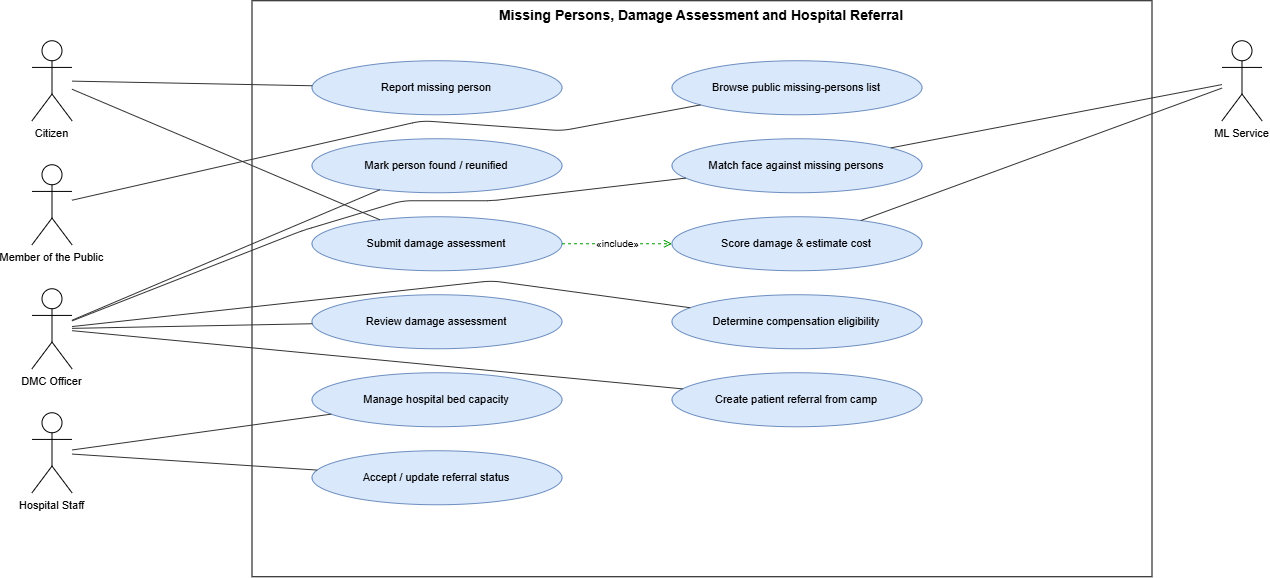

The diagram above was exported from draw.io. Its source (the exported page's mxGraphModel, read from the mxfile embedded in the PNG):
<mxGraphModel dx="1298" dy="802" grid="1" gridSize="10" guides="1" tooltips="1" connect="1" arrows="1" fold="1" page="1" pageScale="1" pageWidth="1600" pageHeight="776" math="0" shadow="0">
  <root>
    <mxCell id="0" />
    <mxCell id="1" parent="0" />
    <mxCell id="boundary" parent="1" style="rounded=0;whiteSpace=wrap;html=1;verticalAlign=top;fontStyle=1;fontSize=14;fillColor=none;strokeColor=#000000;" value="Missing Persons, Damage Assessment and Hospital Referral" vertex="1">
      <mxGeometry height="576" width="900" x="260" y="40" as="geometry" />
    </mxCell>
    <mxCell id="uc_m6_report" parent="1" style="ellipse;whiteSpace=wrap;html=1;fillColor=#dae8fc;strokeColor=#6c8ebf;fontSize=11;" value="Report missing person" vertex="1">
      <mxGeometry height="54" width="250" x="320" y="100" as="geometry" />
    </mxCell>
    <mxCell id="uc_m6_browse" parent="1" style="ellipse;whiteSpace=wrap;html=1;fillColor=#dae8fc;strokeColor=#6c8ebf;fontSize=11;" value="Browse public missing-persons list" vertex="1">
      <mxGeometry height="54" width="250" x="680" y="100" as="geometry" />
    </mxCell>
    <mxCell id="uc_m6_found" parent="1" style="ellipse;whiteSpace=wrap;html=1;fillColor=#dae8fc;strokeColor=#6c8ebf;fontSize=11;" value="Mark person found / reunified" vertex="1">
      <mxGeometry height="54" width="250" x="320" y="178" as="geometry" />
    </mxCell>
    <mxCell id="uc_m6_face" parent="1" style="ellipse;whiteSpace=wrap;html=1;fillColor=#dae8fc;strokeColor=#6c8ebf;fontSize=11;" value="Match face against missing persons" vertex="1">
      <mxGeometry height="54" width="250" x="680" y="178" as="geometry" />
    </mxCell>
    <mxCell id="uc_m6_damage" parent="1" style="ellipse;whiteSpace=wrap;html=1;fillColor=#dae8fc;strokeColor=#6c8ebf;fontSize=11;" value="Submit damage assessment" vertex="1">
      <mxGeometry height="54" width="250" x="320" y="256" as="geometry" />
    </mxCell>
    <mxCell id="uc_m6_score" parent="1" style="ellipse;whiteSpace=wrap;html=1;fillColor=#dae8fc;strokeColor=#6c8ebf;fontSize=11;" value="Score damage &amp; estimate cost" vertex="1">
      <mxGeometry height="54" width="250" x="680" y="256" as="geometry" />
    </mxCell>
    <mxCell id="uc_m6_review" parent="1" style="ellipse;whiteSpace=wrap;html=1;fillColor=#dae8fc;strokeColor=#6c8ebf;fontSize=11;" value="Review damage assessment" vertex="1">
      <mxGeometry height="54" width="250" x="320" y="334" as="geometry" />
    </mxCell>
    <mxCell id="uc_m6_comp" parent="1" style="ellipse;whiteSpace=wrap;html=1;fillColor=#dae8fc;strokeColor=#6c8ebf;fontSize=11;" value="Determine compensation eligibility" vertex="1">
      <mxGeometry height="54" width="250" x="680" y="334" as="geometry" />
    </mxCell>
    <mxCell id="uc_m6_beds" parent="1" style="ellipse;whiteSpace=wrap;html=1;fillColor=#dae8fc;strokeColor=#6c8ebf;fontSize=11;" value="Manage hospital bed capacity" vertex="1">
      <mxGeometry height="54" width="250" x="320" y="412" as="geometry" />
    </mxCell>
    <mxCell id="uc_m6_refer" parent="1" style="ellipse;whiteSpace=wrap;html=1;fillColor=#dae8fc;strokeColor=#6c8ebf;fontSize=11;" value="Create patient referral from camp" vertex="1">
      <mxGeometry height="54" width="250" x="680" y="412" as="geometry" />
    </mxCell>
    <mxCell id="uc_m6_accept" parent="1" style="ellipse;whiteSpace=wrap;html=1;fillColor=#dae8fc;strokeColor=#6c8ebf;fontSize=11;" value="Accept / update referral status" vertex="1">
      <mxGeometry height="54" width="250" x="320" y="490" as="geometry" />
    </mxCell>
    <mxCell id="a_Citizen" parent="1" style="shape=umlActor;verticalLabelPosition=bottom;verticalAlign=top;html=1;outlineConnect=0;fontSize=11;" value="Citizen" vertex="1">
      <mxGeometry height="80" width="40" x="40" y="80" as="geometry" />
    </mxCell>
    <mxCell id="a_MemberofthePublic" parent="1" style="shape=umlActor;verticalLabelPosition=bottom;verticalAlign=top;html=1;outlineConnect=0;fontSize=11;" value="Member of the Public" vertex="1">
      <mxGeometry height="80" width="40" x="40" y="204" as="geometry" />
    </mxCell>
    <mxCell id="a_DMCOfficer" parent="1" style="shape=umlActor;verticalLabelPosition=bottom;verticalAlign=top;html=1;outlineConnect=0;fontSize=11;" value="DMC Officer" vertex="1">
      <mxGeometry height="80" width="40" x="40" y="328" as="geometry" />
    </mxCell>
    <mxCell id="a_HospitalStaff" parent="1" style="shape=umlActor;verticalLabelPosition=bottom;verticalAlign=top;html=1;outlineConnect=0;fontSize=11;" value="Hospital Staff" vertex="1">
      <mxGeometry height="80" width="40" x="40" y="452" as="geometry" />
    </mxCell>
    <mxCell id="a_MLService" parent="1" style="shape=umlActor;verticalLabelPosition=bottom;verticalAlign=top;html=1;outlineConnect=0;fontSize=11;" value="ML Service" vertex="1">
      <mxGeometry height="80" width="40" x="1230" y="80" as="geometry" />
    </mxCell>
    <mxCell id="n1" edge="1" parent="1" source="a_Citizen" style="endArrow=none;html=1;strokeColor=#333333;" target="uc_m6_report" value="">
      <mxGeometry relative="1" as="geometry" />
    </mxCell>
    <mxCell id="n2" edge="1" parent="1" source="a_MemberofthePublic" style="endArrow=none;html=1;strokeColor=#333333;" target="uc_m6_browse" value="">
      <mxGeometry relative="1" as="geometry">
        <Array as="points">
          <mxPoint x="430" y="160" />
          <mxPoint x="570" y="170" />
        </Array>
      </mxGeometry>
    </mxCell>
    <mxCell id="n3" edge="1" parent="1" source="a_DMCOfficer" style="endArrow=none;html=1;strokeColor=#333333;" target="uc_m6_found" value="">
      <mxGeometry relative="1" as="geometry" />
    </mxCell>
    <mxCell id="n4" edge="1" parent="1" source="a_DMCOfficer" style="endArrow=none;html=1;strokeColor=#333333;" target="uc_m6_face" value="">
      <mxGeometry relative="1" as="geometry">
        <Array as="points">
          <mxPoint x="310" y="270" />
          <mxPoint x="410" y="240" />
          <mxPoint x="500" y="240" />
        </Array>
      </mxGeometry>
    </mxCell>
    <mxCell id="n5" edge="1" parent="1" source="a_MLService" style="endArrow=none;html=1;strokeColor=#333333;" target="uc_m6_face" value="">
      <mxGeometry relative="1" as="geometry" />
    </mxCell>
    <mxCell id="n6" edge="1" parent="1" source="a_Citizen" style="endArrow=none;html=1;strokeColor=#333333;" target="uc_m6_damage" value="">
      <mxGeometry relative="1" as="geometry" />
    </mxCell>
    <mxCell id="n7" edge="1" parent="1" source="a_MLService" style="endArrow=none;html=1;strokeColor=#333333;" target="uc_m6_score" value="">
      <mxGeometry relative="1" as="geometry" />
    </mxCell>
    <mxCell id="n8" edge="1" parent="1" source="a_DMCOfficer" style="endArrow=none;html=1;strokeColor=#333333;" target="uc_m6_review" value="">
      <mxGeometry relative="1" as="geometry" />
    </mxCell>
    <mxCell id="n9" edge="1" parent="1" source="a_DMCOfficer" style="endArrow=none;html=1;strokeColor=#333333;" target="uc_m6_comp" value="">
      <mxGeometry relative="1" as="geometry">
        <Array as="points">
          <mxPoint x="500" y="320" />
        </Array>
      </mxGeometry>
    </mxCell>
    <mxCell id="n10" edge="1" parent="1" source="a_HospitalStaff" style="endArrow=none;html=1;strokeColor=#333333;" target="uc_m6_beds" value="">
      <mxGeometry relative="1" as="geometry" />
    </mxCell>
    <mxCell id="n11" edge="1" parent="1" source="a_DMCOfficer" style="endArrow=none;html=1;strokeColor=#333333;" target="uc_m6_refer" value="">
      <mxGeometry relative="1" as="geometry" />
    </mxCell>
    <mxCell id="n12" edge="1" parent="1" source="a_HospitalStaff" style="endArrow=none;html=1;strokeColor=#333333;" target="uc_m6_accept" value="">
      <mxGeometry relative="1" as="geometry" />
    </mxCell>
    <mxCell id="n13" edge="1" parent="1" source="uc_m6_damage" style="endArrow=open;endFill=0;html=1;dashed=1;fontSize=10;strokeColor=#009900;" target="uc_m6_score" value="«include»">
      <mxGeometry relative="1" as="geometry" />
    </mxCell>
  </root>
</mxGraphModel>